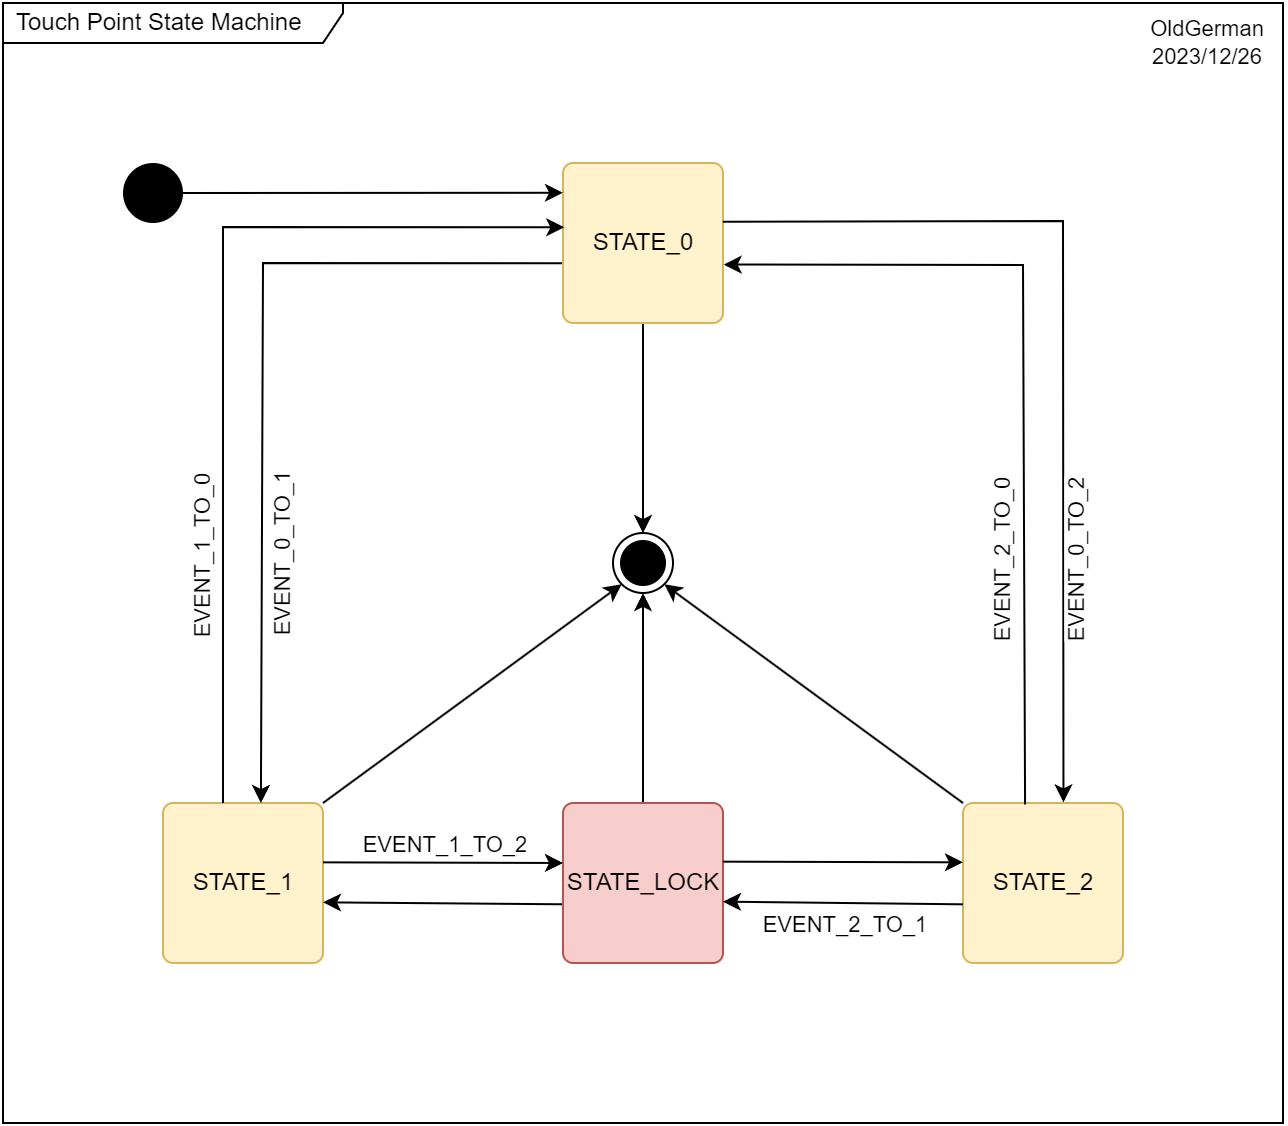

The diagram above was exported from draw.io. Its source (the exported page's mxGraphModel, read from the mxfile embedded in the PNG):
<mxGraphModel dx="1191" dy="736" grid="1" gridSize="10" guides="1" tooltips="1" connect="1" arrows="1" fold="1" page="1" pageScale="1" pageWidth="827" pageHeight="1169" math="0" shadow="0">
  <root>
    <mxCell id="0" />
    <mxCell id="1" parent="0" />
    <mxCell id="UB2ozR0snIsUCI65s1Su-2" value="Touch Point State Machine" style="shape=umlFrame;whiteSpace=wrap;html=1;width=170;height=20;boundedLbl=1;verticalAlign=middle;align=left;spacingLeft=5;fontColor=#000000;fillColor=default;" parent="1" vertex="1">
      <mxGeometry x="80" y="80" width="640" height="560" as="geometry" />
    </mxCell>
    <mxCell id="UB2ozR0snIsUCI65s1Su-62" style="edgeStyle=orthogonalEdgeStyle;rounded=0;orthogonalLoop=1;jettySize=auto;html=1;exitX=0.5;exitY=1;exitDx=0;exitDy=0;entryX=0.5;entryY=0;entryDx=0;entryDy=0;" parent="1" source="UB2ozR0snIsUCI65s1Su-8" target="UB2ozR0snIsUCI65s1Su-17" edge="1">
      <mxGeometry relative="1" as="geometry" />
    </mxCell>
    <mxCell id="UB2ozR0snIsUCI65s1Su-8" value="STATE_0" style="html=1;align=center;verticalAlign=middle;rounded=1;absoluteArcSize=1;arcSize=10;dashed=0;fillColor=#fff2cc;strokeColor=#d6b656;" parent="1" vertex="1">
      <mxGeometry x="360" y="160" width="80" height="80" as="geometry" />
    </mxCell>
    <mxCell id="UB2ozR0snIsUCI65s1Su-64" style="rounded=0;orthogonalLoop=1;jettySize=auto;html=1;exitX=1;exitY=0;exitDx=0;exitDy=0;entryX=0;entryY=1;entryDx=0;entryDy=0;" parent="1" source="UB2ozR0snIsUCI65s1Su-11" target="UB2ozR0snIsUCI65s1Su-17" edge="1">
      <mxGeometry relative="1" as="geometry" />
    </mxCell>
    <mxCell id="UB2ozR0snIsUCI65s1Su-11" value="STATE_1" style="html=1;align=center;verticalAlign=middle;rounded=1;absoluteArcSize=1;arcSize=10;dashed=0;fillColor=#fff2cc;strokeColor=#d6b656;" parent="1" vertex="1">
      <mxGeometry x="160" y="480" width="80" height="80" as="geometry" />
    </mxCell>
    <mxCell id="UB2ozR0snIsUCI65s1Su-65" style="rounded=0;orthogonalLoop=1;jettySize=auto;html=1;exitX=0;exitY=0;exitDx=0;exitDy=0;entryX=1;entryY=1;entryDx=0;entryDy=0;" parent="1" source="UB2ozR0snIsUCI65s1Su-14" target="UB2ozR0snIsUCI65s1Su-17" edge="1">
      <mxGeometry relative="1" as="geometry" />
    </mxCell>
    <mxCell id="UB2ozR0snIsUCI65s1Su-14" value="STATE_2" style="html=1;align=center;verticalAlign=middle;rounded=1;absoluteArcSize=1;arcSize=10;dashed=0;fillColor=#fff2cc;strokeColor=#d6b656;" parent="1" vertex="1">
      <mxGeometry x="560" y="480" width="80" height="80" as="geometry" />
    </mxCell>
    <UserObject label="" id="UB2ozR0snIsUCI65s1Su-17">
      <mxCell style="ellipse;html=1;shape=endState;fillColor=#000000;strokeColor=#000000;" parent="1" vertex="1">
        <mxGeometry x="385" y="345" width="30" height="30" as="geometry" />
      </mxCell>
    </UserObject>
    <mxCell id="UB2ozR0snIsUCI65s1Su-21" style="rounded=0;orthogonalLoop=1;jettySize=auto;html=1;exitX=1;exitY=0.5;exitDx=0;exitDy=0;" parent="1" source="UB2ozR0snIsUCI65s1Su-22" edge="1">
      <mxGeometry relative="1" as="geometry">
        <mxPoint x="180" y="174.89" as="sourcePoint" />
        <mxPoint x="360" y="174.89" as="targetPoint" />
      </mxGeometry>
    </mxCell>
    <mxCell id="UB2ozR0snIsUCI65s1Su-22" value="" style="ellipse;fillColor=#000000;strokeColor=none;" parent="1" vertex="1">
      <mxGeometry x="140" y="160" width="30" height="30" as="geometry" />
    </mxCell>
    <mxCell id="UB2ozR0snIsUCI65s1Su-30" style="rounded=0;orthogonalLoop=1;jettySize=auto;html=1;entryX=1;entryY=0.5;entryDx=0;entryDy=0;exitX=-0.003;exitY=0.633;exitDx=0;exitDy=0;exitPerimeter=0;" parent="1" source="UB2ozR0snIsUCI65s1Su-35" edge="1">
      <mxGeometry relative="1" as="geometry">
        <mxPoint x="560" y="529.67" as="sourcePoint" />
        <mxPoint x="240" y="529.67" as="targetPoint" />
      </mxGeometry>
    </mxCell>
    <mxCell id="UB2ozR0snIsUCI65s1Su-34" style="rounded=0;orthogonalLoop=1;jettySize=auto;html=1;exitX=0.25;exitY=0;exitDx=0;exitDy=0;entryX=0.008;entryY=0.402;entryDx=0;entryDy=0;entryPerimeter=0;" parent="1" target="UB2ozR0snIsUCI65s1Su-8" edge="1">
      <mxGeometry relative="1" as="geometry">
        <mxPoint x="190" y="480" as="sourcePoint" />
        <mxPoint x="370" y="195" as="targetPoint" />
        <Array as="points">
          <mxPoint x="190" y="192" />
        </Array>
      </mxGeometry>
    </mxCell>
    <mxCell id="UB2ozR0snIsUCI65s1Su-63" style="edgeStyle=orthogonalEdgeStyle;rounded=0;orthogonalLoop=1;jettySize=auto;html=1;exitX=0.5;exitY=0;exitDx=0;exitDy=0;entryX=0.5;entryY=1;entryDx=0;entryDy=0;" parent="1" source="UB2ozR0snIsUCI65s1Su-35" target="UB2ozR0snIsUCI65s1Su-17" edge="1">
      <mxGeometry relative="1" as="geometry" />
    </mxCell>
    <mxCell id="UB2ozR0snIsUCI65s1Su-35" value="STATE_LOCK" style="html=1;align=center;verticalAlign=middle;rounded=1;absoluteArcSize=1;arcSize=10;dashed=0;fillColor=#f8cecc;strokeColor=#b85450;" parent="1" vertex="1">
      <mxGeometry x="360" y="480" width="80" height="80" as="geometry" />
    </mxCell>
    <mxCell id="UB2ozR0snIsUCI65s1Su-36" style="rounded=0;orthogonalLoop=1;jettySize=auto;html=1;exitX=0;exitY=0.5;exitDx=0;exitDy=0;" parent="1" edge="1">
      <mxGeometry relative="1" as="geometry">
        <mxPoint x="240" y="509.67" as="sourcePoint" />
        <mxPoint x="360" y="510" as="targetPoint" />
      </mxGeometry>
    </mxCell>
    <mxCell id="UB2ozR0snIsUCI65s1Su-37" style="rounded=0;orthogonalLoop=1;jettySize=auto;html=1;exitX=0.999;exitY=0.367;exitDx=0;exitDy=0;entryX=0.628;entryY=-0.004;entryDx=0;entryDy=0;entryPerimeter=0;exitPerimeter=0;" parent="1" source="UB2ozR0snIsUCI65s1Su-8" target="UB2ozR0snIsUCI65s1Su-14" edge="1">
      <mxGeometry relative="1" as="geometry">
        <mxPoint x="520" y="440" as="sourcePoint" />
        <mxPoint x="691" y="152" as="targetPoint" />
        <Array as="points">
          <mxPoint x="610" y="189" />
        </Array>
      </mxGeometry>
    </mxCell>
    <mxCell id="UB2ozR0snIsUCI65s1Su-38" value="" style="endArrow=classic;html=1;rounded=0;entryX=1.004;entryY=0.635;entryDx=0;entryDy=0;entryPerimeter=0;exitX=0.388;exitY=0.009;exitDx=0;exitDy=0;exitPerimeter=0;" parent="1" source="UB2ozR0snIsUCI65s1Su-14" target="UB2ozR0snIsUCI65s1Su-8" edge="1">
      <mxGeometry width="50" height="50" relative="1" as="geometry">
        <mxPoint x="590" y="210" as="sourcePoint" />
        <mxPoint x="330" y="340" as="targetPoint" />
        <Array as="points">
          <mxPoint x="590" y="211" />
        </Array>
      </mxGeometry>
    </mxCell>
    <mxCell id="UB2ozR0snIsUCI65s1Su-39" value="" style="endArrow=classic;html=1;rounded=0;entryX=0.606;entryY=0.015;entryDx=0;entryDy=0;entryPerimeter=0;exitX=-0.006;exitY=0.627;exitDx=0;exitDy=0;exitPerimeter=0;" parent="1" source="UB2ozR0snIsUCI65s1Su-8" edge="1">
      <mxGeometry width="50" height="50" relative="1" as="geometry">
        <mxPoint x="360.0000000000001" y="208" as="sourcePoint" />
        <mxPoint x="208.95999999999998" y="479.99999999999994" as="targetPoint" />
        <Array as="points">
          <mxPoint x="210" y="210" />
        </Array>
      </mxGeometry>
    </mxCell>
    <mxCell id="UB2ozR0snIsUCI65s1Su-45" style="rounded=0;orthogonalLoop=1;jettySize=auto;html=1;entryX=1;entryY=0.5;entryDx=0;entryDy=0;exitX=-0.003;exitY=0.633;exitDx=0;exitDy=0;exitPerimeter=0;" parent="1" edge="1">
      <mxGeometry relative="1" as="geometry">
        <mxPoint x="560" y="530.66" as="sourcePoint" />
        <mxPoint x="440" y="529.3299999999999" as="targetPoint" />
      </mxGeometry>
    </mxCell>
    <mxCell id="UB2ozR0snIsUCI65s1Su-46" style="rounded=0;orthogonalLoop=1;jettySize=auto;html=1;exitX=0;exitY=0.5;exitDx=0;exitDy=0;" parent="1" edge="1">
      <mxGeometry relative="1" as="geometry">
        <mxPoint x="440" y="509.3300000000001" as="sourcePoint" />
        <mxPoint x="560" y="509.66" as="targetPoint" />
      </mxGeometry>
    </mxCell>
    <mxCell id="UB2ozR0snIsUCI65s1Su-50" value="EVENT_2_TO_1" style="edgeLabel;html=1;align=center;verticalAlign=middle;resizable=0;points=[];" parent="1" vertex="1" connectable="0">
      <mxGeometry x="500" y="540" as="geometry" />
    </mxCell>
    <mxCell id="UB2ozR0snIsUCI65s1Su-51" value="EVENT_1_TO_2" style="edgeLabel;html=1;align=center;verticalAlign=middle;resizable=0;points=[];" parent="1" vertex="1" connectable="0">
      <mxGeometry x="300" y="500" as="geometry" />
    </mxCell>
    <mxCell id="UB2ozR0snIsUCI65s1Su-52" value="EVENT_1_TO_0" style="edgeLabel;html=1;align=center;verticalAlign=middle;resizable=0;points=[];rotation=-90;" parent="1" vertex="1" connectable="0">
      <mxGeometry x="194" y="340" as="geometry">
        <mxPoint x="-18" y="-14" as="offset" />
      </mxGeometry>
    </mxCell>
    <mxCell id="UB2ozR0snIsUCI65s1Su-54" value="EVENT_2_TO_0" style="edgeLabel;html=1;align=center;verticalAlign=middle;resizable=0;points=[];rotation=-90;" parent="1" vertex="1" connectable="0">
      <mxGeometry x="580" y="360" as="geometry" />
    </mxCell>
    <mxCell id="UB2ozR0snIsUCI65s1Su-55" value="EVENT_0_TO_1" style="edgeLabel;html=1;align=center;verticalAlign=middle;resizable=0;points=[];rotation=-90;" parent="1" vertex="1" connectable="0">
      <mxGeometry x="234" y="339" as="geometry">
        <mxPoint x="-18" y="-14" as="offset" />
      </mxGeometry>
    </mxCell>
    <mxCell id="UB2ozR0snIsUCI65s1Su-56" value="EVENT_0_TO_2" style="edgeLabel;html=1;align=center;verticalAlign=middle;resizable=0;points=[];rotation=-90;" parent="1" vertex="1" connectable="0">
      <mxGeometry x="621" y="364" as="geometry">
        <mxPoint x="3.9999999999999996" y="-4" as="offset" />
      </mxGeometry>
    </mxCell>
    <mxCell id="UB2ozR0snIsUCI65s1Su-69" value="OldGerman&lt;br&gt;2023/12/26" style="edgeLabel;html=1;align=center;verticalAlign=middle;resizable=0;points=[];" parent="1" vertex="1" connectable="0">
      <mxGeometry x="710" y="110" as="geometry">
        <mxPoint x="-29" y="-11" as="offset" />
      </mxGeometry>
    </mxCell>
  </root>
</mxGraphModel>